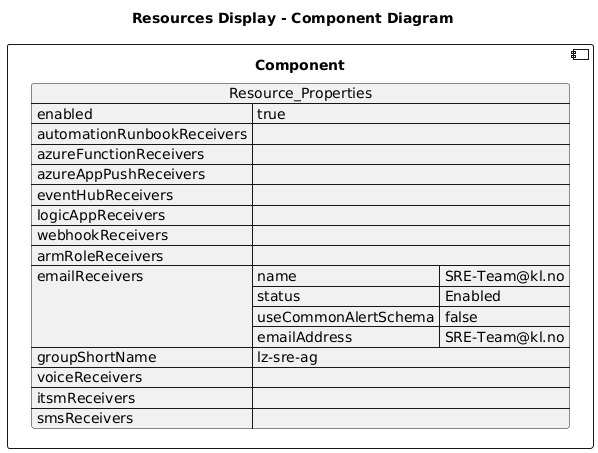

The diagram above was rendered by PlantUML. Its source (embedded in the PNG):
@startuml

title Resources Display - Component Diagram

component Component {

json  Resource_Properties {
  "enabled": true,
  "automationRunbookReceivers": [],
  "azureFunctionReceivers": [],
  "azureAppPushReceivers": [],
  "eventHubReceivers": [],
  "logicAppReceivers": [],
  "webhookReceivers": [],
  "armRoleReceivers": [],
  "emailReceivers": [
    {
      "name": "SRE-Team@kl.no",
      "status": "Enabled",
      "useCommonAlertSchema": false,
      "emailAddress": "SRE-Team@kl.no"
    }
  ],
  "groupShortName": "lz-sre-ag",
  "voiceReceivers": [],
  "itsmReceivers": [],
  "smsReceivers": []
}
}
@enduml